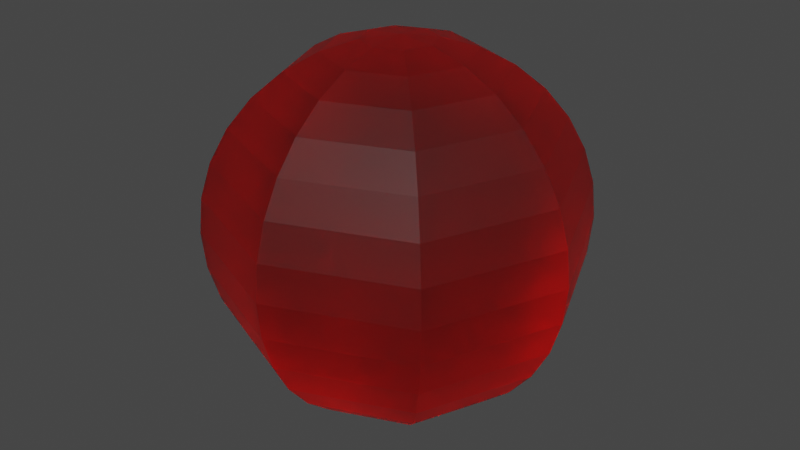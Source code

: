 # Source: SwarmerEye.blend  (saved by Blender 3.4.6; exported with 4.5.12 LTS)
import bpy
from mathutils import Matrix  # noqa: F401  (used for matrix-valued properties, if any)

bpy.ops.wm.read_factory_settings(use_empty=True)
scene = bpy.context.scene
scene.name = 'Scene'

# ---- collections
col_collection = bpy.data.collections.new('Collection'); scene.collection.children.link(col_collection)

# ---- materials (node trees are filled in below, after node groups)
mat_enemyeye = bpy.data.materials.new('EnemyEye')
mat_enemyeye.use_transparent_shadow = False

# ---- material node trees
mat_enemyeye.use_nodes = True; mat_enemyeye.node_tree.nodes.clear()
_N = mat_enemyeye.node_tree.nodes; _L = mat_enemyeye.node_tree.links
n0 = _N.new('ShaderNodeBsdfPrincipled'); n0.name = 'Principled BSDF'; n0.location = (10, 300)
n0.distribution = 'GGX'
n0.subsurface_method = 'RANDOM_WALK_SKIN'
n0.inputs[0].default_value = (0.8, 0.0005446, 0.0, 1.0)
n0.inputs[3].default_value = 1.45
n0.inputs[18].default_value = 1.0
n0.inputs[27].default_value = (0.0, 0.0, 0.0, 1.0)
n0.inputs[28].default_value = 1.0
n1 = _N.new('ShaderNodeOutputMaterial'); n1.name = 'Material Output'; n1.location = (300, 300)
_L.new(n0.outputs[0], n1.inputs[0])
n1.is_active_output = True

# ---- world
world_world = bpy.data.worlds.new('World'); scene.world = world_world
world_world.use_nodes = True; world_world.node_tree.nodes.clear()
_N = world_world.node_tree.nodes; _L = world_world.node_tree.links
n0 = _N.new('ShaderNodeOutputWorld'); n0.name = 'World Output'; n0.location = (300, 300)
n1 = _N.new('ShaderNodeBackground'); n1.name = 'Background'; n1.location = (10, 300)
n1.inputs[0].default_value = (0.05088, 0.05088, 0.05088, 1.0)
_L.new(n1.outputs[0], n0.inputs[0])
n0.is_active_output = True
world_world.color = (0.05088, 0.05088, 0.05088)
world_world.use_sun_shadow = False
world_world.sun_shadow_jitter_overblur = 0.0

# ---- meshes
me_sphere_003 = bpy.data.meshes.new('Sphere.003')
me_sphere_003.from_pydata([(0.1379, 0.1379, 0.9808), (0.2706, 0.2706, 0.9239), (0.3928, 0.3928, 0.8315), (0.5, 0.5, 0.7071), (0.5879, 0.5879, 0.5556), (0.6533, 0.6533, 0.3827), (0.6935, 0.6935, 0.1951), (0.7071, 0.7071, 0.0), (0.6935, 0.6935, -0.1951), (0.6533, 0.6533, -0.3827), (0.5879, 0.5879, -0.5556), (0.5, 0.5, -0.7071), (0.3928, 0.3928, -0.8315), (0.2706, 0.2706, -0.9239), (0.1379, 0.1379, -0.9808), (0.1951, 0.0, 0.9808), (0.3827, 0.0, 0.9239), (0.5556, 0.0, 0.8315), (0.7071, 0.0, 0.7071), (0.8315, 0.0, 0.5556), (0.9239, 0.0, 0.3827), (0.9808, 0.0, 0.1951), (1.0, 0.0, 0.0), (0.9808, 0.0, -0.1951), (0.9239, 0.0, -0.3827), (0.8315, 0.0, -0.5556), (0.7071, 0.0, -0.7071), (0.5556, 0.0, -0.8315), (0.3827, 0.0, -0.9239), (0.1951, 0.0, -0.9808), (0.1379, -0.1379, 0.9808), (0.2706, -0.2706, 0.9239), (0.3928, -0.3928, 0.8315), (0.5, -0.5, 0.7071), (0.5879, -0.5879, 0.5556), (0.6533, -0.6533, 0.3827), (0.6935, -0.6935, 0.1951), (0.7071, -0.7071, 0.0), (0.6935, -0.6935, -0.1951), (0.6533, -0.6533, -0.3827), (0.5879, -0.5879, -0.5556), (0.5, -0.5, -0.7071), (0.3928, -0.3928, -0.8315), (0.2706, -0.2706, -0.9239), (0.1379, -0.1379, -0.9808), (0.0, -0.1951, 0.9808), (0.0, -0.3827, 0.9239), (0.0, -0.5556, 0.8315), (0.0, -0.7071, 0.7071), (0.0, -0.8315, 0.5556), (0.0, -0.9239, 0.3827), (0.0, -0.9808, 0.1951), (0.0, -1.0, 0.0), (0.0, -0.9808, -0.1951), (0.0, -0.9239, -0.3827), (0.0, -0.8315, -0.5556), (0.0, -0.7071, -0.7071), (0.0, -0.5556, -0.8315), (0.0, -0.3827, -0.9239), (0.0, -0.1951, -0.9808), (-0.1379, -0.1379, 0.9808), (-0.2706, -0.2706, 0.9239), (-0.3928, -0.3928, 0.8315), (-0.5, -0.5, 0.7071), (-0.5879, -0.5879, 0.5556), (-0.6533, -0.6533, 0.3827), (-0.6935, -0.6935, 0.1951), (-0.7071, -0.7071, 0.0), (-0.6935, -0.6935, -0.1951), (-0.6533, -0.6533, -0.3827), (-0.5879, -0.5879, -0.5556), (-0.5, -0.5, -0.7071), (-0.3928, -0.3928, -0.8315), (-0.2706, -0.2706, -0.9239), (-0.1379, -0.1379, -0.9808), (-0.1951, 0.0, 0.9808), (-0.3827, 0.0, 0.9239), (-0.5556, 0.0, 0.8315), (-0.7071, 0.0, 0.7071), (-0.8315, 0.0, 0.5556), (-0.9239, 0.0, 0.3827), (-0.9808, 0.0, 0.1951), (-1.0, 0.0, 0.0), (-0.9808, 0.0, -0.1951), (-0.9239, 0.0, -0.3827), (-0.8315, 0.0, -0.5556), (-0.7071, 0.0, -0.7071), (-0.5556, 0.0, -0.8315), (-0.3827, 0.0, -0.9239), (-0.1951, 0.0, -0.9808), (-0.1379, 0.1379, 0.9808), (-0.2706, 0.2706, 0.9239), (-0.3928, 0.3928, 0.8315), (-0.5, 0.5, 0.7071), (-0.5879, 0.5879, 0.5556), (-0.6533, 0.6533, 0.3827), (-0.6935, 0.6935, 0.1951), (-0.7071, 0.7071, 0.0), (-0.6935, 0.6935, -0.1951), (-0.6533, 0.6533, -0.3827), (-0.5879, 0.5879, -0.5556), (-0.5, 0.5, -0.7071), (-0.3928, 0.3928, -0.8315), (-0.2706, 0.2706, -0.9239), (-0.1379, 0.1379, -0.9808), (0.0, 0.0, -1.0), (0.0, 0.0, 1.0), (0.0, 0.1951, 0.9808), (0.0, 0.3827, 0.9239), (0.0, 0.5556, 0.8315), (0.0, 0.7071, 0.7071), (0.0, 0.8315, 0.5556), (0.0, 0.9239, 0.3827), (0.0, 0.9808, 0.1951), (0.0, 1.0, 0.0), (0.0, 0.9808, -0.1951), (0.0, 0.9239, -0.3827), (0.0, 0.8315, -0.5556), (0.0, 0.7071, -0.7071), (0.0, 0.5556, -0.8315), (0.0, 0.3827, -0.9239), (0.0, 0.1951, -0.9808)], [], [(116, 115, 8, 9), (109, 108, 1, 2), (117, 116, 9, 10), (110, 109, 2, 3), (118, 117, 10, 11), (111, 110, 3, 4), (119, 118, 11, 12), (112, 111, 4, 5), (120, 119, 12, 13), (113, 112, 5, 6), (121, 120, 13, 14), (114, 113, 6, 7), (107, 106, 0), (105, 121, 14), (115, 114, 7, 8), (108, 107, 0, 1), (0, 106, 15), (105, 14, 29), (8, 7, 22, 23), (1, 0, 15, 16), (9, 8, 23, 24), (2, 1, 16, 17), (10, 9, 24, 25), (3, 2, 17, 18), (11, 10, 25, 26), (4, 3, 18, 19), (12, 11, 26, 27), (5, 4, 19, 20), (13, 12, 27, 28), (6, 5, 20, 21), (14, 13, 28, 29), (7, 6, 21, 22), (19, 18, 33, 34), (27, 26, 41, 42), (20, 19, 34, 35), (28, 27, 42, 43), (21, 20, 35, 36), (29, 28, 43, 44), (22, 21, 36, 37), (15, 106, 30), (105, 29, 44), (23, 22, 37, 38), (16, 15, 30, 31), (24, 23, 38, 39), (17, 16, 31, 32), (25, 24, 39, 40), (18, 17, 32, 33), (26, 25, 40, 41), (38, 37, 52, 53), (31, 30, 45, 46), (39, 38, 53, 54), (32, 31, 46, 47), (40, 39, 54, 55), (33, 32, 47, 48), (41, 40, 55, 56), (34, 33, 48, 49), (42, 41, 56, 57), (35, 34, 49, 50), (43, 42, 57, 58), (36, 35, 50, 51), (44, 43, 58, 59), (37, 36, 51, 52), (30, 106, 45), (105, 44, 59), (57, 56, 71, 72), (50, 49, 64, 65), (58, 57, 72, 73), (51, 50, 65, 66), (59, 58, 73, 74), (52, 51, 66, 67), (45, 106, 60), (105, 59, 74), (53, 52, 67, 68), (46, 45, 60, 61), (54, 53, 68, 69), (47, 46, 61, 62), (55, 54, 69, 70), (48, 47, 62, 63), (56, 55, 70, 71), (49, 48, 63, 64), (69, 68, 83, 84), (62, 61, 76, 77), (70, 69, 84, 85), (63, 62, 77, 78), (71, 70, 85, 86), (64, 63, 78, 79), (72, 71, 86, 87), (65, 64, 79, 80), (73, 72, 87, 88), (66, 65, 80, 81), (74, 73, 88, 89), (67, 66, 81, 82), (60, 106, 75), (105, 74, 89), (68, 67, 82, 83), (61, 60, 75, 76), (88, 87, 102, 103), (81, 80, 95, 96), (89, 88, 103, 104), (82, 81, 96, 97), (75, 106, 90), (105, 89, 104), (83, 82, 97, 98), (76, 75, 90, 91), (84, 83, 98, 99), (77, 76, 91, 92), (85, 84, 99, 100), (78, 77, 92, 93), (86, 85, 100, 101), (79, 78, 93, 94), (87, 86, 101, 102), (80, 79, 94, 95), (92, 91, 108, 109), (100, 99, 116, 117), (93, 92, 109, 110), (101, 100, 117, 118), (94, 93, 110, 111), (102, 101, 118, 119), (95, 94, 111, 112), (103, 102, 119, 120), (96, 95, 112, 113), (104, 103, 120, 121), (97, 96, 113, 114), (90, 106, 107), (105, 104, 121), (98, 97, 114, 115), (91, 90, 107, 108), (99, 98, 115, 116)])
_uv = me_sphere_003.uv_layers.new(name='UVMap')
_uv.uv.foreach_set('vector', [0.75, 0.375, 0.75, 0.4375, 0.625, 0.4375, 0.625, 0.375, 0.75, 0.8125, 0.75, 0.875, 0.625, 0.875, 0.625, 0.8125, 0.75, 0.3125, 0.75, 0.375, 0.625, 0.375, 0.625, 0.3125, 0.75, 0.75, 0.75, 0.8125, 0.625, 0.8125, 0.625, 0.75, 0.75, 0.25, 0.75, 0.3125, 0.625, 0.3125, 0.625, 0.25, 0.75, 0.6875, 0.75, 0.75, 0.625, 0.75, 0.625, 0.6875, 0.75, 0.1875, 0.75, 0.25, 0.625, 0.25, 0.625, 0.1875, 0.75, 0.625, 0.75, 0.6875, 0.625, 0.6875, 0.625, 0.625, 0.75, 0.125, 0.75, 0.1875, 0.625, 0.1875, 0.625, 0.125, 0.75, 0.5625, 0.75, 0.625, 0.625, 0.625, 0.625, 0.5625, 0.75, 0.0625, 0.75, 0.125, 0.625, 0.125, 0.625, 0.0625, 0.75, 0.5, 0.75, 0.5625, 0.625, 0.5625, 0.625, 0.5, 0.75, 0.9375, 0.6875, 1.0, 0.625, 0.9375, 0.6875, 0.0, 0.75, 0.0625, 0.625, 0.0625, 0.75, 0.4375, 0.75, 0.5, 0.625, 0.5, 0.625, 0.4375, 0.75, 0.875, 0.75, 0.9375, 0.625, 0.9375, 0.625, 0.875, 0.625, 0.9375, 0.5625, 1.0, 0.5, 0.9375, 0.5625, 0.0, 0.625, 0.0625, 0.5, 0.0625, 0.625, 0.4375, 0.625, 0.5, 0.5, 0.5, 0.5, 0.4375, 0.625, 0.875, 0.625, 0.9375, 0.5, 0.9375, 0.5, 0.875, 0.625, 0.375, 0.625, 0.4375, 0.5, 0.4375, 0.5, 0.375, 0.625, 0.8125, 0.625, 0.875, 0.5, 0.875, 0.5, 0.8125, 0.625, 0.3125, 0.625, 0.375, 0.5, 0.375, 0.5, 0.3125, 0.625, 0.75, 0.625, 0.8125, 0.5, 0.8125, 0.5, 0.75, 0.625, 0.25, 0.625, 0.3125, 0.5, 0.3125, 0.5, 0.25, 0.625, 0.6875, 0.625, 0.75, 0.5, 0.75, 0.5, 0.6875, 0.625, 0.1875, 0.625, 0.25, 0.5, 0.25, 0.5, 0.1875, 0.625, 0.625, 0.625, 0.6875, 0.5, 0.6875, 0.5, 0.625, 0.625, 0.125, 0.625, 0.1875, 0.5, 0.1875, 0.5, 0.125, 0.625, 0.5625, 0.625, 0.625, 0.5, 0.625, 0.5, 0.5625, 0.625, 0.0625, 0.625, 0.125, 0.5, 0.125, 0.5, 0.0625, 0.625, 0.5, 0.625, 0.5625, 0.5, 0.5625, 0.5, 0.5, 0.5, 0.6875, 0.5, 0.75, 0.375, 0.75, 0.375, 0.6875, 0.5, 0.1875, 0.5, 0.25, 0.375, 0.25, 0.375, 0.1875, 0.5, 0.625, 0.5, 0.6875, 0.375, 0.6875, 0.375, 0.625, 0.5, 0.125, 0.5, 0.1875, 0.375, 0.1875, 0.375, 0.125, 0.5, 0.5625, 0.5, 0.625, 0.375, 0.625, 0.375, 0.5625, 0.5, 0.0625, 0.5, 0.125, 0.375, 0.125, 0.375, 0.0625, 0.5, 0.5, 0.5, 0.5625, 0.375, 0.5625, 0.375, 0.5, 0.5, 0.9375, 0.4375, 1.0, 0.375, 0.9375, 0.4375, 0.0, 0.5, 0.0625, 0.375, 0.0625, 0.5, 0.4375, 0.5, 0.5, 0.375, 0.5, 0.375, 0.4375, 0.5, 0.875, 0.5, 0.9375, 0.375, 0.9375, 0.375, 0.875, 0.5, 0.375, 0.5, 0.4375, 0.375, 0.4375, 0.375, 0.375, 0.5, 0.8125, 0.5, 0.875, 0.375, 0.875, 0.375, 0.8125, 0.5, 0.3125, 0.5, 0.375, 0.375, 0.375, 0.375, 0.3125, 0.5, 0.75, 0.5, 0.8125, 0.375, 0.8125, 0.375, 0.75, 0.5, 0.25, 0.5, 0.3125, 0.375, 0.3125, 0.375, 0.25, 0.375, 0.4375, 0.375, 0.5, 0.25, 0.5, 0.25, 0.4375, 0.375, 0.875, 0.375, 0.9375, 0.25, 0.9375, 0.25, 0.875, 0.375, 0.375, 0.375, 0.4375, 0.25, 0.4375, 0.25, 0.375, 0.375, 0.8125, 0.375, 0.875, 0.25, 0.875, 0.25, 0.8125, 0.375, 0.3125, 0.375, 0.375, 0.25, 0.375, 0.25, 0.3125, 0.375, 0.75, 0.375, 0.8125, 0.25, 0.8125, 0.25, 0.75, 0.375, 0.25, 0.375, 0.3125, 0.25, 0.3125, 0.25, 0.25, 0.375, 0.6875, 0.375, 0.75, 0.25, 0.75, 0.25, 0.6875, 0.375, 0.1875, 0.375, 0.25, 0.25, 0.25, 0.25, 0.1875, 0.375, 0.625, 0.375, 0.6875, 0.25, 0.6875, 0.25, 0.625, 0.375, 0.125, 0.375, 0.1875, 0.25, 0.1875, 0.25, 0.125, 0.375, 0.5625, 0.375, 0.625, 0.25, 0.625, 0.25, 0.5625, 0.375, 0.0625, 0.375, 0.125, 0.25, 0.125, 0.25, 0.0625, 0.375, 0.5, 0.375, 0.5625, 0.25, 0.5625, 0.25, 0.5, 0.375, 0.9375, 0.3125, 1.0, 0.25, 0.9375, 0.3125, 0.0, 0.375, 0.0625, 0.25, 0.0625, 0.25, 0.1875, 0.25, 0.25, 0.125, 0.25, 0.125, 0.1875, 0.25, 0.625, 0.25, 0.6875, 0.125, 0.6875, 0.125, 0.625, 0.25, 0.125, 0.25, 0.1875, 0.125, 0.1875, 0.125, 0.125, 0.25, 0.5625, 0.25, 0.625, 0.125, 0.625, 0.125, 0.5625, 0.25, 0.0625, 0.25, 0.125, 0.125, 0.125, 0.125, 0.0625, 0.25, 0.5, 0.25, 0.5625, 0.125, 0.5625, 0.125, 0.5, 0.25, 0.9375, 0.1875, 1.0, 0.125, 0.9375, 0.1875, 0.0, 0.25, 0.0625, 0.125, 0.0625, 0.25, 0.4375, 0.25, 0.5, 0.125, 0.5, 0.125, 0.4375, 0.25, 0.875, 0.25, 0.9375, 0.125, 0.9375, 0.125, 0.875, 0.25, 0.375, 0.25, 0.4375, 0.125, 0.4375, 0.125, 0.375, 0.25, 0.8125, 0.25, 0.875, 0.125, 0.875, 0.125, 0.8125, 0.25, 0.3125, 0.25, 0.375, 0.125, 0.375, 0.125, 0.3125, 0.25, 0.75, 0.25, 0.8125, 0.125, 0.8125, 0.125, 0.75, 0.25, 0.25, 0.25, 0.3125, 0.125, 0.3125, 0.125, 0.25, 0.25, 0.6875, 0.25, 0.75, 0.125, 0.75, 0.125, 0.6875, 0.125, 0.375, 0.125, 0.4375, 0.0, 0.4375, 0.0, 0.375, 0.125, 0.8125, 0.125, 0.875, 0.0, 0.875, 0.0, 0.8125, 0.125, 0.3125, 0.125, 0.375, 0.0, 0.375, 0.0, 0.3125, 0.125, 0.75, 0.125, 0.8125, 0.0, 0.8125, 0.0, 0.75, 0.125, 0.25, 0.125, 0.3125, 0.0, 0.3125, 0.0, 0.25, 0.125, 0.6875, 0.125, 0.75, 0.0, 0.75, 0.0, 0.6875, 0.125, 0.1875, 0.125, 0.25, 0.0, 0.25, 0.0, 0.1875, 0.125, 0.625, 0.125, 0.6875, 0.0, 0.6875, 0.0, 0.625, 0.125, 0.125, 0.125, 0.1875, 0.0, 0.1875, 0.0, 0.125, 0.125, 0.5625, 0.125, 0.625, 0.0, 0.625, 0.0, 0.5625, 0.125, 0.0625, 0.125, 0.125, 0.0, 0.125, 0.0, 0.0625, 0.125, 0.5, 0.125, 0.5625, 0.0, 0.5625, 0.0, 0.5, 0.125, 0.9375, 0.0625, 1.0, 0.0, 0.9375, 0.0625, 0.0, 0.125, 0.0625, 0.0, 0.0625, 0.125, 0.4375, 0.125, 0.5, 0.0, 0.5, 0.0, 0.4375, 0.125, 0.875, 0.125, 0.9375, 0.0, 0.9375, 0.0, 0.875, 1.0, 0.125, 1.0, 0.1875, 0.875, 0.1875, 0.875, 0.125, 1.0, 0.5625, 1.0, 0.625, 0.875, 0.625, 0.875, 0.5625, 1.0, 0.0625, 1.0, 0.125, 0.875, 0.125, 0.875, 0.0625, 1.0, 0.5, 1.0, 0.5625, 0.875, 0.5625, 0.875, 0.5, 1.0, 0.9375, 0.9375, 1.0, 0.875, 0.9375, 0.9375, 0.0, 1.0, 0.0625, 0.875, 0.0625, 1.0, 0.4375, 1.0, 0.5, 0.875, 0.5, 0.875, 0.4375, 1.0, 0.875, 1.0, 0.9375, 0.875, 0.9375, 0.875, 0.875, 1.0, 0.375, 1.0, 0.4375, 0.875, 0.4375, 0.875, 0.375, 1.0, 0.8125, 1.0, 0.875, 0.875, 0.875, 0.875, 0.8125, 1.0, 0.3125, 1.0, 0.375, 0.875, 0.375, 0.875, 0.3125, 1.0, 0.75, 1.0, 0.8125, 0.875, 0.8125, 0.875, 0.75, 1.0, 0.25, 1.0, 0.3125, 0.875, 0.3125, 0.875, 0.25, 1.0, 0.6875, 1.0, 0.75, 0.875, 0.75, 0.875, 0.6875, 1.0, 0.1875, 1.0, 0.25, 0.875, 0.25, 0.875, 0.1875, 1.0, 0.625, 1.0, 0.6875, 0.875, 0.6875, 0.875, 0.625, 0.875, 0.8125, 0.875, 0.875, 0.75, 0.875, 0.75, 0.8125, 0.875, 0.3125, 0.875, 0.375, 0.75, 0.375, 0.75, 0.3125, 0.875, 0.75, 0.875, 0.8125, 0.75, 0.8125, 0.75, 0.75, 0.875, 0.25, 0.875, 0.3125, 0.75, 0.3125, 0.75, 0.25, 0.875, 0.6875, 0.875, 0.75, 0.75, 0.75, 0.75, 0.6875, 0.875, 0.1875, 0.875, 0.25, 0.75, 0.25, 0.75, 0.1875, 0.875, 0.625, 0.875, 0.6875, 0.75, 0.6875, 0.75, 0.625, 0.875, 0.125, 0.875, 0.1875, 0.75, 0.1875, 0.75, 0.125, 0.875, 0.5625, 0.875, 0.625, 0.75, 0.625, 0.75, 0.5625, 0.875, 0.0625, 0.875, 0.125, 0.75, 0.125, 0.75, 0.0625, 0.875, 0.5, 0.875, 0.5625, 0.75, 0.5625, 0.75, 0.5, 0.875, 0.9375, 0.8125, 1.0, 0.75, 0.9375, 0.8125, 0.0, 0.875, 0.0625, 0.75, 0.0625, 0.875, 0.4375, 0.875, 0.5, 0.75, 0.5, 0.75, 0.4375, 0.875, 0.875, 0.875, 0.9375, 0.75, 0.9375, 0.75, 0.875, 0.875, 0.375, 0.875, 0.4375, 0.75, 0.4375, 0.75, 0.375])
me_sphere_003.materials.append(mat_enemyeye)
me_sphere_003.update()

# ---- objects
ob_sphere = bpy.data.objects.new('Sphere', me_sphere_003)

# ---- transforms, parenting, visibility, modifiers, constraints
ob_sphere.location = (0.0, 0.0, 0.0)
ob_sphere.scale = (0.2128, 0.2128, 0.2128)

# ---- collection membership
col_collection.objects.link(ob_sphere)

# ---- scene / render settings (as saved in the file)
scene.frame_start = 1; scene.frame_end = 250; scene.frame_set(1)
scene.render.engine = 'BLENDER_EEVEE_NEXT'
scene.cycles.sampling_pattern = 'TABULATED_SOBOL'
scene.cycles.use_light_tree = False
scene.view_settings.view_transform = 'Filmic'
bpy.context.view_layer.update()

# ---- added for rendering (the .blend has no active camera and no usable light): camera, sun
cam_auto = bpy.data.cameras.new('AutoCamera')
cam_auto.lens = 50.0
cam_auto.sensor_width = 36.0
cam_auto.clip_end = 1000.0
ob_auto_camera = bpy.data.objects.new('AutoCamera', cam_auto)
scene.collection.objects.link(ob_auto_camera)
ob_auto_camera.location = (0.682108, -0.81853, 0.545687)
ob_auto_camera.rotation_euler = (1.09748, -7.21219e-08, 0.694738)
scene.camera = ob_auto_camera
light_auto_sun = bpy.data.lights.new('AutoSun', 'SUN')
light_auto_sun.energy = 3.0
light_auto_sun.angle = 0.0523599
ob_auto_sun = bpy.data.objects.new('AutoSun', light_auto_sun)
scene.collection.objects.link(ob_auto_sun)
ob_auto_sun.rotation_euler = (0.872665, 0.174533, 0.523599)
bpy.context.view_layer.update()
